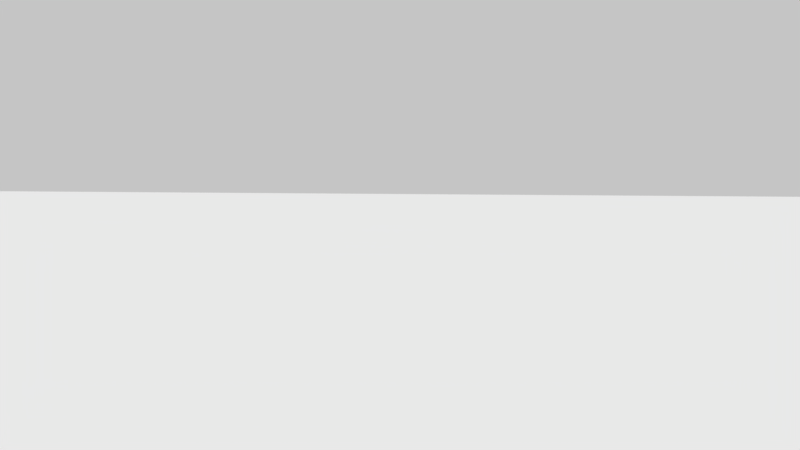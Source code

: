 # Source: main.blend  (saved by Blender 2.79.0; exported with 4.5.12 LTS)
import bpy
from mathutils import Matrix  # noqa: F401  (used for matrix-valued properties, if any)

bpy.ops.wm.read_factory_settings(use_empty=True)
scene = bpy.context.scene
scene.name = 'Main'

# ---- collections
col_collection_1 = bpy.data.collections.new('Collection 1'); scene.collection.children.link(col_collection_1)
col_collection_2 = bpy.data.collections.new('Collection 2'); scene.collection.children.link(col_collection_2)
col_collection_2.hide_render = True
col_collection_2.hide_viewport = True

# ---- materials (node trees are filled in below, after node groups)
mat_blockmesh_01_material = bpy.data.materials.new('BlockMesh_01_Material')
mat_blockmesh_01_material.alpha_threshold = 0.0
mat_blockmesh_01_material.use_transparent_shadow = False
mat_blockmesh_01_material.roughness = 0.5
mat_blockmesh_preto_material = bpy.data.materials.new('BlockMesh_preto_Material')
mat_blockmesh_preto_material.alpha_threshold = 0.0
mat_blockmesh_preto_material.use_transparent_shadow = False
mat_blockmesh_preto_material.roughness = 0.5
mat_blockmesh_verde_01_material = bpy.data.materials.new('BlockMesh_verde_01_Material')
mat_blockmesh_verde_01_material.alpha_threshold = 0.0
mat_blockmesh_verde_01_material.use_transparent_shadow = False
mat_blockmesh_verde_01_material.roughness = 0.5

# ---- material node trees

# ---- world
world_world = bpy.data.worlds.new('World'); scene.world = world_world
world_world.color = (0.5596, 0.5596, 0.5596)
world_world.use_sun_shadow = False
world_world.sun_shadow_jitter_overblur = 0.0
world_world.cycles.sampling_method = 'MANUAL'

# ---- cameras
cam_cameraplaye_3p = bpy.data.cameras.new('CameraPlaye_3P')
cam_cameraplaye_3p.lens = 20.0
cam_cameraplaye_3p.sensor_width = 32.0
cam_cameraplaye_3p.sensor_height = 18.0
cam_cameraplaye_3p.display_size = 2.0
cam_cameraplaye_3p.dof.focus_distance = 0.0
cam_cameraplaye_3p.dof.aperture_fstop = 128.0
cam_cameraplaye_3p.dof.aperture_blades = 6

# ---- lights
light_hemi = bpy.data.lights.new('Hemi', 'SUN')
light_hemi.transmission_factor = 0.0
light_hemi.angle = 0.1993
light_hemi.energy = 0.58
light_hemi.shadow_buffer_clip_start = 0.5
light_hemi.shadow_soft_size = 0.1
light_hemi.shadow_cascade_max_distance = 1000.0
light_sun = bpy.data.lights.new('Sun', 'SUN')
light_sun.transmission_factor = 0.0
light_sun.angle = 0.1993
light_sun.energy = 1.0
light_sun.shadow_buffer_clip_start = 0.5
light_sun.shadow_soft_size = 0.1
light_sun.shadow_cascade_max_distance = 1000.0

# ---- meshes
me_plane = bpy.data.meshes.new('Plane')
me_plane.from_pydata([(-12.0, -12.0, 0.0), (12.0, -12.0, 0.0), (-12.0, 12.0, 0.0), (12.0, 12.0, 0.0), (-27.2, 27.2, 0.0), (-27.2, -27.2, 0.0), (27.2, -27.2, 0.0), (27.2, 27.2, 0.0), (-12.8, 12.8, 0.0), (12.8, 12.8, 0.0), (-12.8, -12.8, 0.0), (12.8, -12.8, 0.0)], [], [(0, 1, 3, 2), (9, 7, 4, 8), (8, 4, 5, 10), (10, 5, 6, 11), (11, 6, 7, 9), (1, 11, 9, 3), (0, 10, 11, 1), (2, 8, 10, 0), (3, 9, 8, 2)])
me_plane.polygons.foreach_set('material_index', [2, 1, 1, 1, 1, 0, 0, 0, 0])
_uv = me_plane.uv_layers.new(name='UVMap')
_uv.uv.foreach_set('vector', [-1.692, -1.693, 2.693, -1.692, 2.692, 2.693, -1.693, 2.692, 1.487, 1.488, 2.598, 2.6, -1.6, 2.598, -0.488, 1.487, -0.488, 1.487, -1.6, 2.598, -1.598, -1.6, -0.4874, -0.488, -0.4874, -0.488, -1.598, -1.6, 2.6, -1.598, 1.488, -0.4874, 1.488, -0.4874, 2.6, -1.598, 2.598, 2.6, 1.487, 1.488, 3.032, -2.03, 3.201, -2.199, 3.199, 3.201, 3.03, 3.032, -2.03, -2.032, -2.199, -2.201, 3.201, -2.199, 3.032, -2.03, -2.032, 3.03, -2.201, 3.199, -2.199, -2.201, -2.03, -2.032, 3.03, 3.032, 3.199, 3.201, -2.201, 3.199, -2.032, 3.03])
me_plane.materials.append(mat_blockmesh_01_material)
me_plane.materials.append(mat_blockmesh_preto_material)
me_plane.materials.append(mat_blockmesh_verde_01_material)
me_plane.use_remesh_preserve_volume = False
me_plane.use_remesh_preserve_attributes = False
me_plane.use_mirror_vertex_groups = False
me_plane.update()

# ---- objects
ob_hemi_001 = bpy.data.objects.new('Hemi.001', light_hemi)
ob_sun = bpy.data.objects.new('Sun', light_sun)
ob_plane = bpy.data.objects.new('Plane', me_plane)
ob_camera_focus = bpy.data.objects.new('Camera_Focus', None)
ob_rotcam_x = bpy.data.objects.new('RotCam_X', None)
ob_looky = bpy.data.objects.new('LookY', None)
ob_anglexcam_w = bpy.data.objects.new('AngleXCam_W', None)
ob_camera_root = bpy.data.objects.new('Camera_Root', None)
ob_cameraplaye_3p = bpy.data.objects.new('CameraPlaye_3P', cam_cameraplaye_3p)
ob_emptyfrenteplayer = bpy.data.objects.new('EmptyFrentePlayer', None)

# ---- transforms, parenting, visibility, modifiers, constraints
ob_hemi_001.location = (0.0, 0.0, 29.78)
ob_hemi_001.rotation_euler = (-0.1647, 0.3022, -0.05985)
ob_hemi_001.hide_viewport = True
ob_hemi_001.lineart.crease_threshold = 0.0
ob_sun.location = (8.651, 6.053, 25.44)
ob_sun.rotation_euler = (0.0, 0.4897, 0.9151)
ob_sun.hide_viewport = True
ob_sun.lineart.crease_threshold = 0.0
ob_plane.location = (0.0, 0.0, 0.0)
ob_plane.lineart.crease_threshold = 0.0
ob_camera_focus.location = (0.216, -1.066, 2.074)
ob_camera_focus.scale = (0.4092, 0.4092, 0.4092)
ob_camera_focus.empty_image_offset = (0.0, 0.0)
ob_camera_focus.lineart.crease_threshold = 0.0
ob_rotcam_x.location = (4.323e-09, -0.9222, 0.9949)
ob_rotcam_x.scale = (0.3035, 0.3035, 0.3035)
ob_rotcam_x.empty_display_type = 'SPHERE'
ob_rotcam_x.empty_image_offset = (0.0, 0.0)
ob_rotcam_x.lineart.crease_threshold = 0.0
ob_looky.parent = ob_rotcam_x
ob_looky.matrix_parent_inverse = Matrix(((3.295, 0.0, -4.657e-10, -0.007794), (0.0, 3.295, 0.0, -0.0), (0.0, 0.0, 3.295, -3.544), (0.0, 0.0, 0.0, 1.0)))
ob_looky.location = (0.0, 0.0, 1.075)
ob_looky.scale = (0.5379, 0.5379, 0.5379)
ob_looky.empty_display_type = 'SPHERE'
ob_looky.empty_image_offset = (0.0, 0.0)
ob_looky.lineart.crease_threshold = 0.0
ob_anglexcam_w.parent = ob_looky
ob_anglexcam_w.matrix_parent_inverse = Matrix(((1.859, 0.0, 0.0, -5.577), (0.0, 1.859, 0.0, -0.0), (5.96e-08, 0.0, 1.859, -1.999), (0.0, 0.0, 0.0, 1.0)))
ob_anglexcam_w.location = (3.0, 1.355, 1.075)
ob_anglexcam_w.scale = (0.15, 0.15, 0.15)
ob_anglexcam_w.empty_display_type = 'CUBE'
ob_anglexcam_w.empty_image_offset = (0.0, 0.0)
ob_anglexcam_w.lineart.crease_threshold = 0.0
ob_camera_root.parent = ob_looky
ob_camera_root.matrix_parent_inverse = Matrix(((1.859, 0.0, 0.0, -0.0), (0.0, 1.859, 0.0, -0.0), (0.0, 0.0, 1.859, -1.999), (0.0, 0.0, 0.0, 1.0)))
ob_camera_root.location = (0.2178, -3.459, 2.11)
ob_camera_root.scale = (0.8345, 0.8345, 0.8345)
ob_camera_root.empty_image_offset = (0.0, 0.0)
ob_camera_root.lineart.crease_threshold = 0.0
ob_cameraplaye_3p.parent = ob_camera_root
ob_cameraplaye_3p.matrix_parent_inverse = Matrix(((1.198, -2.328e-10, 0.0, -0.02391), (0.0, 1.198, 0.0, 9.958), (0.0, 0.0, 1.198, -5.357), (0.0, 0.0, 0.0, 1.0)))
ob_cameraplaye_3p.location = (0.01995, -8.31, 4.463)
ob_cameraplaye_3p.rotation_euler = (1.445, -0.006987, -0.0004272)
ob_cameraplaye_3p.lineart.crease_threshold = 0.0
ob_emptyfrenteplayer.parent = ob_looky
ob_emptyfrenteplayer.matrix_parent_inverse = Matrix(((1.859, 0.0, 0.0, -5.577), (0.0, 1.859, 0.0, -0.0), (5.96e-08, 0.0, 1.859, -1.999), (0.0, 0.0, 0.0, 1.0)))
ob_emptyfrenteplayer.location = (3.0, 1.155, 1.073)
ob_emptyfrenteplayer.rotation_euler = (1.571, -0.0, 3.142)
ob_emptyfrenteplayer.scale = (0.5299, 0.5299, 0.5299)
ob_emptyfrenteplayer.empty_display_type = 'SINGLE_ARROW'
ob_emptyfrenteplayer.empty_image_offset = (0.0, 0.0)
ob_emptyfrenteplayer.lineart.crease_threshold = 0.0

# ---- collection membership
col_collection_1.objects.link(ob_hemi_001)
col_collection_1.objects.link(ob_sun)
col_collection_1.objects.link(ob_plane)
col_collection_2.objects.link(ob_camera_focus)
col_collection_2.objects.link(ob_rotcam_x)
col_collection_2.objects.link(ob_looky)
col_collection_2.objects.link(ob_anglexcam_w)
col_collection_2.objects.link(ob_camera_root)
col_collection_2.objects.link(ob_cameraplaye_3p)
col_collection_2.objects.link(ob_emptyfrenteplayer)

# ---- scene / render settings (as saved in the file)
scene.camera = ob_cameraplaye_3p
scene.frame_start = 1; scene.frame_end = 250; scene.frame_set(0)
scene.render.engine = 'BLENDER_EEVEE_NEXT'
scene.render.resolution_x = 1280
scene.render.resolution_y = 720
scene.render.resolution_percentage = 50
scene.render.fps = 30
scene.render.dither_intensity = 0.0
scene.cycles.use_denoising = False
scene.cycles.samples = 128
scene.cycles.sampling_pattern = 'TABULATED_SOBOL'
scene.cycles.use_adaptive_sampling = False
scene.cycles.use_light_tree = False
scene.cycles.blur_glossy = 0.0
scene.cycles.sample_clamp_indirect = 0.0
scene.view_settings.view_transform = 'Standard'
bpy.context.view_layer.update()
